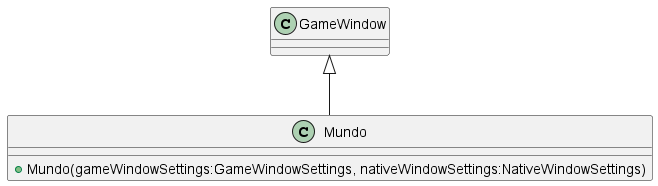

The diagram above was rendered by PlantUML. Its source (embedded in the PNG):
@startuml
class Mundo {
    + Mundo(gameWindowSettings:GameWindowSettings, nativeWindowSettings:NativeWindowSettings)
}
GameWindow <|-- Mundo
@enduml